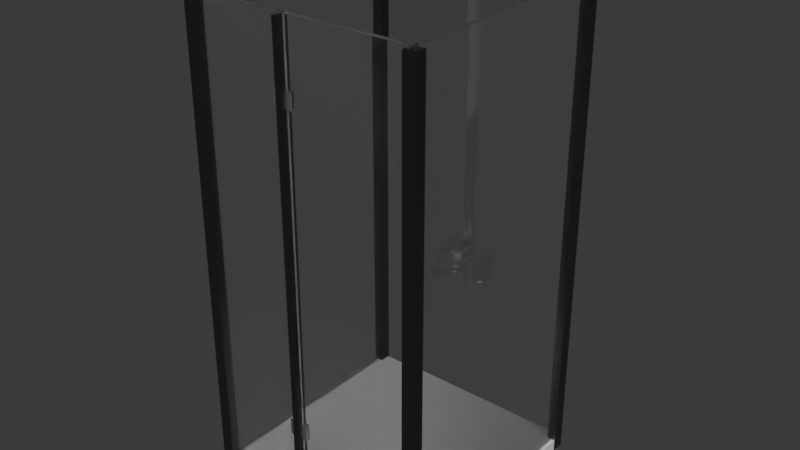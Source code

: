 # Source: Showerbooth.blend  (saved by Blender 4.2.66; exported with 4.5.12 LTS)
import bpy
from mathutils import Matrix  # noqa: F401  (used for matrix-valued properties, if any)

bpy.ops.wm.read_factory_settings(use_empty=True)
scene = bpy.context.scene
scene.name = 'Scene'

# ---- collections
col_collection = bpy.data.collections.new('Collection'); scene.collection.children.link(col_collection)

# ---- materials (node trees are filled in below, after node groups)
mat_material_001 = bpy.data.materials.new('Material.001')
mat_material = bpy.data.materials.new('Material')
mat_material_003 = bpy.data.materials.new('Material.003')
mat_material_002 = bpy.data.materials.new('Material.002')

# ---- material node trees
mat_material_001.use_nodes = True; mat_material_001.node_tree.nodes.clear()
_N = mat_material_001.node_tree.nodes; _L = mat_material_001.node_tree.links
n0 = _N.new('ShaderNodeBsdfPrincipled'); n0.name = 'Principled BSDF'; n0.location = (10, 300)
n0.inputs[1].default_value = 0.2
n0.inputs[2].default_value = 0.8
n1 = _N.new('ShaderNodeOutputMaterial'); n1.name = 'Material Output'; n1.location = (300, 300)
_L.new(n0.outputs[0], n1.inputs[0])
n1.is_active_output = True
mat_material.use_nodes = True; mat_material.node_tree.nodes.clear()
_N = mat_material.node_tree.nodes; _L = mat_material.node_tree.links
n0 = _N.new('ShaderNodeBsdfPrincipled'); n0.name = 'Principled BSDF'; n0.location = (10, 300)
n0.inputs[0].default_value = (0.09846, 0.09846, 0.09846, 1.0)
n0.inputs[1].default_value = 0.9
n0.inputs[2].default_value = 0.2
n1 = _N.new('ShaderNodeOutputMaterial'); n1.name = 'Material Output'; n1.location = (300, 300)
_L.new(n0.outputs[0], n1.inputs[0])
n1.is_active_output = True
mat_material_003.use_nodes = True; mat_material_003.node_tree.nodes.clear()
_N = mat_material_003.node_tree.nodes; _L = mat_material_003.node_tree.links
n0 = _N.new('ShaderNodeBsdfPrincipled'); n0.name = 'Principled BSDF'; n0.location = (10, 300)
n0.inputs[1].default_value = 0.95
n0.inputs[2].default_value = 0.2
n1 = _N.new('ShaderNodeOutputMaterial'); n1.name = 'Material Output'; n1.location = (300, 300)
_L.new(n0.outputs[0], n1.inputs[0])
n1.is_active_output = True
mat_material_002.use_nodes = True; mat_material_002.node_tree.nodes.clear()
_N = mat_material_002.node_tree.nodes; _L = mat_material_002.node_tree.links
n0 = _N.new('ShaderNodeOutputMaterial'); n0.name = 'Material Output'; n0.location = (300, 300)
n1 = _N.new('ShaderNodeBsdfAnisotropic'); n1.name = 'Glossy BSDF'; n1.location = (-66, 193)
n2 = _N.new('ShaderNodeBsdfRefraction'); n2.name = 'Refraction BSDF'; n2.location = (-71, 393)
n2.inputs[2].default_value = 1.5
n3 = _N.new('ShaderNodeMixShader'); n3.name = 'Mix Shader'; n3.location = (100, 297)
n4 = _N.new('ShaderNodeFresnel'); n4.name = 'Fresnel'; n4.location = (-36, 536)
_L.new(n2.outputs[0], n3.inputs[1])
_L.new(n1.outputs[0], n3.inputs[2])
_L.new(n3.outputs[0], n0.inputs[0])
_L.new(n4.outputs[0], n3.inputs[0])
n0.is_active_output = True

# ---- world
world_world = bpy.data.worlds.new('World'); scene.world = world_world
world_world.use_nodes = True; world_world.node_tree.nodes.clear()
_N = world_world.node_tree.nodes; _L = world_world.node_tree.links
n0 = _N.new('ShaderNodeOutputWorld'); n0.name = 'World Output'; n0.location = (300, 300)
n1 = _N.new('ShaderNodeBackground'); n1.name = 'Background'; n1.location = (10, 300)
n1.inputs[0].default_value = (0.05088, 0.05088, 0.05088, 1.0)
_L.new(n1.outputs[0], n0.inputs[0])
n0.is_active_output = True
world_world.color = (0.05088, 0.05088, 0.05088)
world_world.sun_shadow_jitter_overblur = 0.0

# ---- meshes
me_cube_001 = bpy.data.meshes.new('Cube.001')
me_cube_001.from_pydata([(-0.75, -0.75, -0.75), (-0.75, -0.75, 0.75), (-0.75, 0.75, -0.75), (-0.75, 0.75, 0.75), (0.75, -0.75, -0.75), (0.75, -0.75, 0.75), (0.75, 0.75, -0.75), (0.75, 0.75, 0.75), (-0.7525, -0.7525, -0.7), (-0.7525, -0.7525, 59.3), (-0.7525, -0.6775, -0.7), (-0.7525, -0.6775, 59.3), (-0.6775, -0.7525, -0.7), (-0.6775, -0.7525, 59.3), (-0.6775, -0.6775, -0.7), (-0.6775, -0.6775, 59.3), (0.68, -0.7525, -0.7), (0.68, -0.7525, 59.3), (0.68, -0.6775, -0.7), (0.68, -0.6775, 59.3), (0.755, -0.7525, -0.7), (0.755, -0.7525, 59.3), (0.755, -0.6775, -0.7), (0.755, -0.6775, 59.3), (-0.7525, 0.68, -0.7), (-0.7525, 0.68, 59.3), (-0.7525, 0.755, -0.7), (-0.7525, 0.755, 59.3), (-0.6775, 0.68, -0.7), (-0.6775, 0.68, 59.3), (-0.6775, 0.755, -0.7), (-0.6775, 0.755, 59.3), (0.68, 0.68, -0.7), (0.68, 0.68, 59.3), (0.68, 0.755, -0.7), (0.68, 0.755, 59.3), (0.755, 0.68, -0.7), (0.755, 0.68, 59.3), (0.755, 0.755, -0.7), (0.755, 0.755, 59.3), (-0.1225, -0.7525, -0.7), (-0.1225, -0.7525, 59.3), (-0.1225, -0.6775, -0.7), (-0.1225, -0.6775, 59.3), (-0.0775, -0.7525, -0.7), (-0.0775, -0.7525, 59.3), (-0.0775, -0.6775, -0.7), (-0.0775, -0.6775, 59.3), (-0.1567, -0.7362, 9.836), (-0.1567, -0.7362, 11.84), (-0.1567, -0.7259, 9.836), (-0.1567, -0.7259, 11.84), (-0.109, -0.7362, 9.836), (-0.109, -0.7362, 11.84), (-0.109, -0.7259, 9.836), (-0.109, -0.7259, 11.84), (-0.1567, -0.7052, 9.836), (-0.1567, -0.7052, 11.84), (-0.1567, -0.6949, 9.836), (-0.1567, -0.6949, 11.84), (-0.109, -0.7052, 9.836), (-0.109, -0.7052, 11.84), (-0.109, -0.6949, 9.836), (-0.109, -0.6949, 11.84), (-0.1567, -0.7362, 49.84), (-0.1567, -0.7362, 51.84), (-0.1567, -0.7259, 49.84), (-0.1567, -0.7259, 51.84), (-0.109, -0.7362, 49.84), (-0.109, -0.7362, 51.84), (-0.109, -0.7259, 49.84), (-0.109, -0.7259, 51.84), (-0.1567, -0.7052, 49.84), (-0.1567, -0.7052, 51.84), (-0.1567, -0.6949, 49.84), (-0.1567, -0.6949, 51.84), (-0.109, -0.7052, 49.84), (-0.109, -0.7052, 51.84), (-0.109, -0.6949, 49.84), (-0.109, -0.6949, 51.84), (-0.7298, 0.74, 0.4), (-0.7298, 0.74, 59.6), (-0.7002, 0.74, 0.4), (-0.7002, 0.74, 59.6), (-0.7298, -0.74, 0.4), (-0.7298, -0.74, 59.6), (-0.7002, -0.74, 0.4), (-0.7002, -0.74, 59.6), (0.7002, 0.74, 0.4), (0.7002, 0.74, 59.6), (0.7298, 0.74, 0.4), (0.7298, 0.74, 59.6), (0.7002, -0.74, 0.4), (0.7002, -0.74, 59.6), (0.7298, -0.74, 0.4), (0.7298, -0.74, 59.6), (-0.696, -0.7298, 0.4), (-0.696, -0.7298, 59.6), (-0.696, -0.7002, 0.4), (-0.696, -0.7002, 59.6), (-0.104, -0.7298, 0.4), (-0.104, -0.7298, 59.6), (-0.104, -0.7002, 0.4), (-0.104, -0.7002, 59.6)], [], [(0, 1, 3, 2), (2, 3, 7, 6), (6, 7, 5, 4), (4, 5, 1, 0), (2, 6, 4, 0), (7, 3, 1, 5), (8, 9, 11, 10), (10, 11, 15, 14), (14, 15, 13, 12), (12, 13, 9, 8), (10, 14, 12, 8), (15, 11, 9, 13), (16, 17, 19, 18), (18, 19, 23, 22), (22, 23, 21, 20), (20, 21, 17, 16), (18, 22, 20, 16), (23, 19, 17, 21), (24, 25, 27, 26), (26, 27, 31, 30), (30, 31, 29, 28), (28, 29, 25, 24), (26, 30, 28, 24), (31, 27, 25, 29), (32, 33, 35, 34), (34, 35, 39, 38), (38, 39, 37, 36), (36, 37, 33, 32), (34, 38, 36, 32), (39, 35, 33, 37), (40, 41, 43, 42), (42, 43, 47, 46), (46, 47, 45, 44), (44, 45, 41, 40), (42, 46, 44, 40), (47, 43, 41, 45), (48, 49, 51, 50), (50, 51, 55, 54), (54, 55, 53, 52), (52, 53, 49, 48), (50, 54, 52, 48), (55, 51, 49, 53), (56, 57, 59, 58), (58, 59, 63, 62), (62, 63, 61, 60), (60, 61, 57, 56), (58, 62, 60, 56), (63, 59, 57, 61), (64, 65, 67, 66), (66, 67, 71, 70), (70, 71, 69, 68), (68, 69, 65, 64), (66, 70, 68, 64), (71, 67, 65, 69), (72, 73, 75, 74), (74, 75, 79, 78), (78, 79, 77, 76), (76, 77, 73, 72), (74, 78, 76, 72), (79, 75, 73, 77), (80, 81, 83, 82), (82, 83, 87, 86), (86, 87, 85, 84), (84, 85, 81, 80), (82, 86, 84, 80), (87, 83, 81, 85), (88, 89, 91, 90), (90, 91, 95, 94), (94, 95, 93, 92), (92, 93, 89, 88), (90, 94, 92, 88), (95, 91, 89, 93), (96, 97, 99, 98), (98, 99, 103, 102), (102, 103, 101, 100), (100, 101, 97, 96), (98, 102, 100, 96), (103, 99, 97, 101)])
me_cube_001.polygons.foreach_set('material_index', [0, 0, 0, 0, 0, 0, 1, 1, 1, 1, 1, 1, 1, 1, 1, 1, 1, 1, 1, 1, 1, 1, 1, 1, 1, 1, 1, 1, 1, 1, 1, 1, 1, 1, 1, 1, 2, 2, 2, 2, 2, 2, 2, 2, 2, 2, 2, 2, 2, 2, 2, 2, 2, 2, 2, 2, 2, 2, 2, 2, 3, 3, 3, 3, 3, 3, 3, 3, 3, 3, 3, 3, 3, 3, 3, 3, 3, 3])
_uv = me_cube_001.uv_layers.new(name='UVMap')
_uv.uv.foreach_set('vector', [0.375, 0.0, 0.625, 0.0, 0.625, 0.25, 0.375, 0.25, 0.375, 0.25, 0.625, 0.25, 0.625, 0.5, 0.375, 0.5, 0.375, 0.5, 0.625, 0.5, 0.625, 0.75, 0.375, 0.75, 0.375, 0.75, 0.625, 0.75, 0.625, 1.0, 0.375, 1.0, 0.125, 0.5, 0.375, 0.5, 0.375, 0.75, 0.125, 0.75, 0.625, 0.5, 0.875, 0.5, 0.875, 0.75, 0.625, 0.75, 0.375, 0.0, 0.625, 0.0, 0.625, 0.25, 0.375, 0.25, 0.375, 0.25, 0.625, 0.25, 0.625, 0.5, 0.375, 0.5, 0.375, 0.5, 0.625, 0.5, 0.625, 0.75, 0.375, 0.75, 0.375, 0.75, 0.625, 0.75, 0.625, 1.0, 0.375, 1.0, 0.125, 0.5, 0.375, 0.5, 0.375, 0.75, 0.125, 0.75, 0.625, 0.5, 0.875, 0.5, 0.875, 0.75, 0.625, 0.75, 0.375, 0.0, 0.625, 0.0, 0.625, 0.25, 0.375, 0.25, 0.375, 0.25, 0.625, 0.25, 0.625, 0.5, 0.375, 0.5, 0.375, 0.5, 0.625, 0.5, 0.625, 0.75, 0.375, 0.75, 0.375, 0.75, 0.625, 0.75, 0.625, 1.0, 0.375, 1.0, 0.125, 0.5, 0.375, 0.5, 0.375, 0.75, 0.125, 0.75, 0.625, 0.5, 0.875, 0.5, 0.875, 0.75, 0.625, 0.75, 0.375, 0.0, 0.625, 0.0, 0.625, 0.25, 0.375, 0.25, 0.375, 0.25, 0.625, 0.25, 0.625, 0.5, 0.375, 0.5, 0.375, 0.5, 0.625, 0.5, 0.625, 0.75, 0.375, 0.75, 0.375, 0.75, 0.625, 0.75, 0.625, 1.0, 0.375, 1.0, 0.125, 0.5, 0.375, 0.5, 0.375, 0.75, 0.125, 0.75, 0.625, 0.5, 0.875, 0.5, 0.875, 0.75, 0.625, 0.75, 0.375, 0.0, 0.625, 0.0, 0.625, 0.25, 0.375, 0.25, 0.375, 0.25, 0.625, 0.25, 0.625, 0.5, 0.375, 0.5, 0.375, 0.5, 0.625, 0.5, 0.625, 0.75, 0.375, 0.75, 0.375, 0.75, 0.625, 0.75, 0.625, 1.0, 0.375, 1.0, 0.125, 0.5, 0.375, 0.5, 0.375, 0.75, 0.125, 0.75, 0.625, 0.5, 0.875, 0.5, 0.875, 0.75, 0.625, 0.75, 0.375, 0.0, 0.625, 0.0, 0.625, 0.25, 0.375, 0.25, 0.375, 0.25, 0.625, 0.25, 0.625, 0.5, 0.375, 0.5, 0.375, 0.5, 0.625, 0.5, 0.625, 0.75, 0.375, 0.75, 0.375, 0.75, 0.625, 0.75, 0.625, 1.0, 0.375, 1.0, 0.125, 0.5, 0.375, 0.5, 0.375, 0.75, 0.125, 0.75, 0.625, 0.5, 0.875, 0.5, 0.875, 0.75, 0.625, 0.75, 0.375, 0.0, 0.625, 0.0, 0.625, 0.25, 0.375, 0.25, 0.375, 0.25, 0.625, 0.25, 0.625, 0.5, 0.375, 0.5, 0.375, 0.5, 0.625, 0.5, 0.625, 0.75, 0.375, 0.75, 0.375, 0.75, 0.625, 0.75, 0.625, 1.0, 0.375, 1.0, 0.125, 0.5, 0.375, 0.5, 0.375, 0.75, 0.125, 0.75, 0.625, 0.5, 0.875, 0.5, 0.875, 0.75, 0.625, 0.75, 0.375, 0.0, 0.625, 0.0, 0.625, 0.25, 0.375, 0.25, 0.375, 0.25, 0.625, 0.25, 0.625, 0.5, 0.375, 0.5, 0.375, 0.5, 0.625, 0.5, 0.625, 0.75, 0.375, 0.75, 0.375, 0.75, 0.625, 0.75, 0.625, 1.0, 0.375, 1.0, 0.125, 0.5, 0.375, 0.5, 0.375, 0.75, 0.125, 0.75, 0.625, 0.5, 0.875, 0.5, 0.875, 0.75, 0.625, 0.75, 0.375, 0.0, 0.625, 0.0, 0.625, 0.25, 0.375, 0.25, 0.375, 0.25, 0.625, 0.25, 0.625, 0.5, 0.375, 0.5, 0.375, 0.5, 0.625, 0.5, 0.625, 0.75, 0.375, 0.75, 0.375, 0.75, 0.625, 0.75, 0.625, 1.0, 0.375, 1.0, 0.125, 0.5, 0.375, 0.5, 0.375, 0.75, 0.125, 0.75, 0.625, 0.5, 0.875, 0.5, 0.875, 0.75, 0.625, 0.75, 0.375, 0.0, 0.625, 0.0, 0.625, 0.25, 0.375, 0.25, 0.375, 0.25, 0.625, 0.25, 0.625, 0.5, 0.375, 0.5, 0.375, 0.5, 0.625, 0.5, 0.625, 0.75, 0.375, 0.75, 0.375, 0.75, 0.625, 0.75, 0.625, 1.0, 0.375, 1.0, 0.125, 0.5, 0.375, 0.5, 0.375, 0.75, 0.125, 0.75, 0.625, 0.5, 0.875, 0.5, 0.875, 0.75, 0.625, 0.75, 0.375, 0.0, 0.625, 0.0, 0.625, 0.25, 0.375, 0.25, 0.375, 0.25, 0.625, 0.25, 0.625, 0.5, 0.375, 0.5, 0.375, 0.5, 0.625, 0.5, 0.625, 0.75, 0.375, 0.75, 0.375, 0.75, 0.625, 0.75, 0.625, 1.0, 0.375, 1.0, 0.125, 0.5, 0.375, 0.5, 0.375, 0.75, 0.125, 0.75, 0.625, 0.5, 0.875, 0.5, 0.875, 0.75, 0.625, 0.75, 0.375, 0.0, 0.625, 0.0, 0.625, 0.25, 0.375, 0.25, 0.375, 0.25, 0.625, 0.25, 0.625, 0.5, 0.375, 0.5, 0.375, 0.5, 0.625, 0.5, 0.625, 0.75, 0.375, 0.75, 0.375, 0.75, 0.625, 0.75, 0.625, 1.0, 0.375, 1.0, 0.125, 0.5, 0.375, 0.5, 0.375, 0.75, 0.125, 0.75, 0.625, 0.5, 0.875, 0.5, 0.875, 0.75, 0.625, 0.75, 0.375, 0.0, 0.625, 0.0, 0.625, 0.25, 0.375, 0.25, 0.375, 0.25, 0.625, 0.25, 0.625, 0.5, 0.375, 0.5, 0.375, 0.5, 0.625, 0.5, 0.625, 0.75, 0.375, 0.75, 0.375, 0.75, 0.625, 0.75, 0.625, 1.0, 0.375, 1.0, 0.125, 0.5, 0.375, 0.5, 0.375, 0.75, 0.125, 0.75, 0.625, 0.5, 0.875, 0.5, 0.875, 0.75, 0.625, 0.75])
me_cube_001.materials.append(mat_material_001)
me_cube_001.materials.append(mat_material)
me_cube_001.materials.append(mat_material_003)
me_cube_001.materials.append(mat_material_002)
me_cube_001.update()
me_cube_008 = bpy.data.meshes.new('Cube.008')
me_cube_008.from_pydata([(-0.05, -0.05, -0.05), (-0.05, -0.05, 0.05), (-0.05, 0.05, -0.05), (-0.05, 0.05, 0.05), (0.05, -0.05, -0.05), (0.05, -0.05, 0.05), (0.05, 0.05, -0.05), (0.05, 0.05, 0.05), (-0.05, 0.25, -0.05), (-0.05, 0.25, 0.05), (-0.05, 0.35, -0.05), (-0.05, 0.35, 0.05), (0.05, 0.25, -0.05), (0.05, 0.25, 0.05), (0.05, 0.35, -0.05), (0.05, 0.35, 0.05), (-0.05, -0.05, 1.95), (-0.05, -0.05, 2.05), (-0.05, 0.05, 1.95), (-0.05, 0.05, 2.05), (0.05, -0.05, 1.95), (0.05, -0.05, 2.05), (0.05, 0.05, 1.95), (0.05, 0.05, 2.05), (-0.05, 0.25, 1.95), (-0.05, 0.25, 2.05), (-0.05, 0.35, 1.95), (-0.05, 0.35, 2.05), (0.05, 0.25, 1.95), (0.05, 0.25, 2.05), (0.05, 0.35, 1.95), (0.05, 0.35, 2.05), (-0.029, 0.01206, -0.5218), (-0.029, 0.01206, 2.438), (-0.029, 0.2985, -0.5218), (-0.029, 0.2985, 2.438), (1.527, 0.01206, -0.5218), (1.527, 0.01206, 2.438), (1.527, 0.2985, -0.5218), (1.527, 0.2985, 2.438)], [], [(0, 1, 3, 2), (2, 3, 7, 6), (6, 7, 5, 4), (4, 5, 1, 0), (2, 6, 4, 0), (7, 3, 1, 5), (8, 9, 11, 10), (10, 11, 15, 14), (14, 15, 13, 12), (12, 13, 9, 8), (10, 14, 12, 8), (15, 11, 9, 13), (16, 17, 19, 18), (18, 19, 23, 22), (22, 23, 21, 20), (20, 21, 17, 16), (18, 22, 20, 16), (23, 19, 17, 21), (24, 25, 27, 26), (26, 27, 31, 30), (30, 31, 29, 28), (28, 29, 25, 24), (26, 30, 28, 24), (31, 27, 25, 29), (32, 33, 35, 34), (34, 35, 39, 38), (38, 39, 37, 36), (36, 37, 33, 32), (34, 38, 36, 32), (39, 35, 33, 37)])
me_cube_008.polygons.foreach_set('material_index', [0, 0, 0, 0, 0, 0, 0, 0, 0, 0, 0, 0, 0, 0, 0, 0, 0, 0, 0, 0, 0, 0, 0, 0, 1, 1, 1, 1, 1, 1])
_uv = me_cube_008.uv_layers.new(name='UVMap')
_uv.uv.foreach_set('vector', [0.375, 0.0, 0.625, 0.0, 0.625, 0.25, 0.375, 0.25, 0.375, 0.25, 0.625, 0.25, 0.625, 0.5, 0.375, 0.5, 0.375, 0.5, 0.625, 0.5, 0.625, 0.75, 0.375, 0.75, 0.375, 0.75, 0.625, 0.75, 0.625, 1.0, 0.375, 1.0, 0.125, 0.5, 0.375, 0.5, 0.375, 0.75, 0.125, 0.75, 0.625, 0.5, 0.875, 0.5, 0.875, 0.75, 0.625, 0.75, 0.375, 0.0, 0.625, 0.0, 0.625, 0.25, 0.375, 0.25, 0.375, 0.25, 0.625, 0.25, 0.625, 0.5, 0.375, 0.5, 0.375, 0.5, 0.625, 0.5, 0.625, 0.75, 0.375, 0.75, 0.375, 0.75, 0.625, 0.75, 0.625, 1.0, 0.375, 1.0, 0.125, 0.5, 0.375, 0.5, 0.375, 0.75, 0.125, 0.75, 0.625, 0.5, 0.875, 0.5, 0.875, 0.75, 0.625, 0.75, 0.375, 0.0, 0.625, 0.0, 0.625, 0.25, 0.375, 0.25, 0.375, 0.25, 0.625, 0.25, 0.625, 0.5, 0.375, 0.5, 0.375, 0.5, 0.625, 0.5, 0.625, 0.75, 0.375, 0.75, 0.375, 0.75, 0.625, 0.75, 0.625, 1.0, 0.375, 1.0, 0.125, 0.5, 0.375, 0.5, 0.375, 0.75, 0.125, 0.75, 0.625, 0.5, 0.875, 0.5, 0.875, 0.75, 0.625, 0.75, 0.375, 0.0, 0.625, 0.0, 0.625, 0.25, 0.375, 0.25, 0.375, 0.25, 0.625, 0.25, 0.625, 0.5, 0.375, 0.5, 0.375, 0.5, 0.625, 0.5, 0.625, 0.75, 0.375, 0.75, 0.375, 0.75, 0.625, 0.75, 0.625, 1.0, 0.375, 1.0, 0.125, 0.5, 0.375, 0.5, 0.375, 0.75, 0.125, 0.75, 0.625, 0.5, 0.875, 0.5, 0.875, 0.75, 0.625, 0.75, 0.375, 0.0, 0.625, 0.0, 0.625, 0.25, 0.375, 0.25, 0.375, 0.25, 0.625, 0.25, 0.625, 0.5, 0.375, 0.5, 0.375, 0.5, 0.625, 0.5, 0.625, 0.75, 0.375, 0.75, 0.375, 0.75, 0.625, 0.75, 0.625, 1.0, 0.375, 1.0, 0.125, 0.5, 0.375, 0.5, 0.375, 0.75, 0.125, 0.75, 0.625, 0.5, 0.875, 0.5, 0.875, 0.75, 0.625, 0.75])
me_cube_008.materials.append(mat_material_003)
me_cube_008.materials.append(mat_material_002)
me_cube_008.update()
me_cube = bpy.data.meshes.new('Cube')
me_cube.from_pydata([(-0.3333, 0.2725, 1.0), (0.3333, 0.2725, 1.0), (1.0, 0.2725, 0.0), (0.02322, -1.111, 0.7734), (0.1823, -1.111, 0.6143), (-1.0, 0.2725, 0.0), (-0.3333, 0.2725, 0.0), (0.3333, 0.2725, 0.0), (-0.3333, 1.565, -1.0), (-1.0, 1.565, -1.0), (1.0, 1.565, 0.0), (1.0, 1.565, -1.0), (-1.0, 1.565, 0.0), (0.3333, 1.565, -1.0), (-0.3333, 1.565, 0.0), (0.3333, 1.565, 0.0), (0.1358, -0.623, 1.147), (-0.1358, -0.623, 1.147), (-0.1358, -0.1045, 1.147), (0.1358, -0.1045, 1.147), (0.1358, -0.623, 1.459), (-0.1358, -0.623, 1.459), (-0.1358, -0.1045, 1.459), (0.1358, -0.1045, 1.459), (0.1812, -0.7097, 1.547), (-0.1812, -0.7097, 1.547), (-0.1812, -0.01786, 1.547), (0.1812, -0.01786, 1.547), (0.1812, -2.236, 1.67), (-0.1812, -2.236, 1.67), (-0.1812, 0.8382, 1.67), (0.1812, 0.8382, 1.67), (0.1812, -2.236, 1.885), (-0.1812, -2.236, 1.885), (-0.1812, 0.8382, 1.885), (0.1812, 0.8382, 1.885), (-0.1749, 0.4936, 0.7624), (0.1749, 0.4936, 0.7624), (-0.1749, 0.4936, 0.2376), (0.1749, 0.4936, 0.2376), (-0.1749, 0.9088, 0.7624), (0.1749, 0.9088, 0.7624), (-0.1749, 0.9088, 0.2376), (0.1749, 0.9088, 0.2376), (-0.1749, 1.477, 0.7624), (0.1749, 1.477, 0.7624), (-0.1749, 1.477, 0.2376), (0.1749, 1.477, 0.2376), (-0.1749, 0.9088, 20.55), (0.1749, 0.9088, 20.55), (-0.1749, 1.477, 20.55), (0.1749, 1.477, 20.55), (0.1749, 1.477, 20.35), (0.1749, 0.9088, 20.35), (-0.1749, 0.9088, 20.35), (-0.1749, 1.477, 20.35), (0.04247, -1.0, 1.0), (0.3333, -1.0, 0.7091), (0.6242, -1.0, 1.0), (0.3333, -0.7091, 1.0), (0.2057, -0.7564, 1.095), (-0.3333, -1.0, 0.7091), (-0.04247, -1.0, 1.0), (-0.2057, -0.7564, 1.095), (-0.3333, -0.7091, 1.0), (-0.6242, -1.0, 1.0), (0.3333, -1.0, 0.2909), (0.04247, -1.0, 0.0), (0.3333, -0.7091, 0.0), (0.3333, -1.0, -0.2909), (0.6242, -1.0, 0.0), (-0.04247, -1.0, 0.0), (-0.3333, -1.0, 0.2909), (-0.6242, -1.0, 0.0), (-0.3333, -1.0, -0.2909), (-0.3333, -0.7091, 0.0), (0.1823, -3.458, 0.6143), (0.02322, -3.458, 0.7734), (-0.02322, -3.458, 0.7734), (-0.1823, -3.458, 0.6143), (0.02322, -3.458, 0.2266), (0.1823, -3.458, 0.3857), (-0.1823, -3.458, 0.3857), (-0.02322, -3.458, 0.2266), (0.748, 0.2725, 1.0), (1.0, 0.2725, 0.748), (-0.1823, -1.111, 0.6143), (0.748, -1.0, 1.0), (-1.0, 0.2725, 0.748), (-0.748, 0.2725, 1.0), (-0.748, -1.0, 1.0), (-0.02322, -1.111, 0.7734), (1.0, 0.2725, -0.7051), (0.7051, 0.2725, -1.0), (1.0, 0.5674, -1.0), (0.7051, -1.0, -1.0), (-0.1823, -1.111, 0.3857), (-0.7051, 0.2725, -1.0), (-1.0, 0.2725, -0.7051), (-1.0, 0.5674, -1.0), (-0.02322, -1.111, 0.2266), (-0.7051, -1.0, -1.0), (0.6283, 0.2725, -1.0), (0.3333, 0.2725, -0.7051), (0.3333, 0.5674, -1.0), (-0.3333, 0.2725, -0.7051), (-0.6283, 0.2725, -1.0), (-0.3333, 0.5674, -1.0), (-0.6283, -1.0, -1.0), (-0.3333, -1.0, -0.7051), (0.3333, -1.0, -0.7051), (0.6283, -1.0, -1.0), (-1.0, -0.846, 0.0), (-0.846, -1.0, 0.0), (0.846, -1.0, 0.0), (1.0, -0.846, 0.0), (0.846, -1.0, 0.902), (1.0, -0.846, 0.748), (-1.0, -0.846, 0.748), (-0.846, -1.0, 0.902), (1.0, -0.846, -0.7051), (0.846, -1.0, -0.8591), (-0.846, -1.0, -0.8591), (-1.0, -0.846, -0.7051), (0.1823, -1.111, 0.3857), (0.02322, -1.111, 0.2266), (-0.123, -3.288, 0.2266), (-0.1823, -3.288, 0.6143), (0.02322, -3.288, 0.7734), (0.1823, -3.288, 0.3857), (0.123, -3.288, 0.2266), (0.1823, -3.288, 0.6143), (-0.1823, -3.288, 0.3857), (-0.02322, -3.288, 0.7734), (0.123, -2.782, 0.2266), (0.1823, -2.782, 0.6143), (-0.1823, -2.782, 0.3857), (-0.02322, -2.782, 0.7734), (-0.123, -2.782, 0.2266), (-0.1823, -2.782, 0.6143), (0.02322, -2.782, 0.7734), (0.1823, -2.782, 0.3857), (-0.123, -2.782, 0.04043), (-0.08909, -2.816, 0.006545), (-0.08909, -3.254, 0.006545), (-0.123, -3.288, 0.04043), (0.08909, -3.254, 0.006545), (0.123, -3.288, 0.04043), (0.08909, -2.816, 0.006545), (0.123, -2.782, 0.04043), (0.1749, 0.9088, 19.8), (-0.1749, 0.9088, 19.8), (-0.1749, 1.477, 19.8), (0.1749, 1.477, 19.8), (0.1749, -8.043, 20.35), (-0.1749, -8.043, 20.35), (0.1749, -8.043, 19.8), (-0.1749, -8.043, 19.8), (0.1749, -8.703, 20.35), (-0.1749, -8.703, 20.35), (0.1749, -8.703, 19.8), (-0.1749, -8.703, 19.8), (0.2616, -7.879, 19.62), (-0.2616, -7.879, 19.62), (0.2616, -8.867, 19.62), (-0.2616, -8.867, 19.62), (0.8504, -6.768, 19.39), (-0.8504, -6.768, 19.39), (0.8504, -9.979, 19.39), (-0.8504, -9.979, 19.39), (0.8504, -6.768, 19.03), (-0.8504, -6.768, 19.03), (0.8504, -9.979, 19.03), (-0.8504, -9.979, 19.03), (-0.3333, 1.846, -1.0), (-1.0, 1.846, -1.0), (1.0, 1.846, 0.0), (1.0, 1.846, -1.0), (-1.0, 1.846, 0.0), (0.3333, 1.846, -1.0), (-0.3333, 1.846, 0.0), (0.3333, 1.846, 0.0), (-0.232, 2.364, -0.848), (-0.696, 2.364, -0.848), (0.696, 2.364, -0.152), (0.696, 2.364, -0.848), (-0.696, 2.364, -0.152), (0.232, 2.364, -0.848), (-0.232, 2.364, -0.152), (0.232, 2.364, -0.152), (-0.232, 3.247, -0.848), (-0.696, 3.247, -0.848), (0.696, 3.247, -0.152), (0.696, 3.247, -0.848), (-0.696, 3.247, -0.152), (0.232, 3.247, -0.848), (-0.232, 3.247, -0.152), (0.232, 3.247, -0.152)], [], [(127, 132, 82, 79), (5, 88, 89, 0, 6), (0, 89, 90, 65, 64), (94, 93, 102, 104, 13, 11), (84, 87, 116, 117, 85), (95, 121, 114, 70, 69, 110, 111), (92, 2, 115, 120), (1, 7, 39, 37), (99, 98, 5, 12, 9), (129, 131, 76, 81), (0, 64, 63, 17, 18), (128, 133, 78, 77), (1, 0, 18, 19), (68, 67, 71, 75, 6, 7), (5, 6, 14, 12), (6, 105, 107, 8, 14), (102, 93, 95, 111), (97, 106, 108, 101), (80, 81, 76, 77, 78, 79, 82, 83), (126, 130, 80, 83), (103, 110, 69, 68, 7), (15, 10, 176, 181), (8, 9, 175, 174), (2, 85, 117, 115), (105, 6, 75, 74, 109), (7, 2, 10, 15), (107, 106, 97, 99, 9, 8), (123, 112, 5, 98), (114, 116, 87, 58, 57, 66, 70), (60, 59, 1, 19, 16), (73, 72, 61, 65, 90, 119, 113), (63, 62, 56, 60, 16, 17), (16, 19, 23, 20), (108, 109, 74, 73, 113, 122, 101), (104, 103, 7, 15, 13), (20, 23, 27, 24), (17, 16, 20, 21), (18, 17, 21, 22), (19, 18, 22, 23), (24, 27, 31, 28), (21, 20, 24, 25), (22, 21, 25, 26), (23, 22, 26, 27), (30, 29, 33, 34), (25, 24, 28, 29), (26, 25, 29, 30), (27, 26, 30, 31), (35, 34, 33, 32), (31, 30, 34, 35), (28, 31, 35, 32), (29, 28, 32, 33), (36, 37, 41, 40), (7, 6, 38, 39), (6, 0, 36, 38), (0, 1, 37, 36), (41, 43, 47, 45), (39, 38, 42, 43), (38, 36, 40, 42), (37, 39, 43, 41), (46, 44, 45, 47), (53, 52, 51, 49), (43, 42, 46, 47), (42, 40, 44, 46), (48, 49, 51, 50), (54, 53, 49, 48), (55, 54, 48, 50), (52, 55, 50, 51), (153, 152, 55, 52), (152, 151, 54, 55), (150, 53, 154, 156), (150, 153, 52, 53), (56, 57, 58, 59, 60), (61, 62, 63, 64, 65), (66, 67, 68, 69, 70), (71, 72, 73, 74, 75), (126, 83, 82, 132), (91, 62, 61, 86), (4, 57, 56, 3), (129, 81, 80, 130), (7, 1, 84, 85, 2), (90, 89, 88, 118, 119), (95, 93, 92, 120, 121), (84, 1, 59, 58, 87), (92, 93, 94), (97, 98, 99), (102, 103, 104), (105, 106, 107), (66, 124, 125, 67), (97, 101, 122, 123, 98), (105, 109, 108, 106), (102, 111, 110, 103), (2, 92, 94, 11, 10), (116, 114, 115, 117), (113, 119, 118, 112), (114, 121, 120, 115), (122, 113, 112, 123), (112, 118, 88, 5), (135, 4, 3, 140), (137, 91, 86, 139), (71, 100, 96, 72), (71, 67, 125, 100), (56, 62, 91, 3), (66, 57, 4, 124), (61, 72, 96, 86), (78, 133, 127, 79), (76, 131, 128, 77), (141, 129, 130, 134), (138, 126, 132, 136), (140, 137, 133, 128), (141, 135, 131, 129), (139, 136, 132, 127), (86, 96, 136, 139), (124, 4, 135, 141), (3, 91, 137, 140), (100, 125, 134, 138), (100, 138, 136, 96), (124, 141, 134, 125), (133, 137, 139, 127), (131, 135, 140, 128), (138, 134, 149, 142), (130, 126, 145, 147), (134, 130, 147, 149), (143, 148, 146, 144), (143, 144, 145, 142), (147, 145, 144, 146), (146, 148, 149, 147), (148, 143, 142, 149), (126, 138, 142, 145), (41, 45, 153, 150), (40, 41, 150, 151), (44, 40, 151, 152), (45, 44, 152, 153), (154, 155, 159, 158), (53, 54, 155, 154), (151, 150, 156, 157), (54, 151, 157, 155), (161, 160, 158, 159), (160, 161, 165, 164), (156, 154, 158, 160), (155, 157, 161, 159), (162, 164, 168, 166), (157, 156, 162, 163), (156, 160, 164, 162), (161, 157, 163, 165), (169, 167, 171, 173), (163, 162, 166, 167), (165, 163, 167, 169), (164, 165, 169, 168), (171, 170, 172, 173), (168, 169, 173, 172), (166, 168, 172, 170), (167, 166, 170, 171), (176, 177, 185, 184), (177, 179, 187, 185), (13, 15, 181, 179), (11, 13, 179, 177), (10, 11, 177, 176), (12, 14, 180, 178), (14, 8, 174, 180), (9, 12, 178, 175), (187, 189, 197, 195), (189, 184, 192, 197), (178, 180, 188, 186), (180, 174, 182, 188), (175, 178, 186, 183), (174, 175, 183, 182), (181, 176, 184, 189), (179, 181, 189, 187), (191, 194, 196, 190), (195, 197, 192, 193), (185, 187, 195, 193), (184, 185, 193, 192), (186, 188, 196, 194), (188, 182, 190, 196), (183, 186, 194, 191), (182, 183, 191, 190)])
_uv = me_cube.uv_layers.new(name='UVMap')
_uv.uv.foreach_set('vector', [0.5886, 0.9167, 0.5364, 0.9167, 0.5364, 0.9167, 0.5886, 0.9167, 0.5, 0.25, 0.5935, 0.25, 0.625, 0.2815, 0.625, 0.3333, 0.5, 0.3333, 0.7917, 0.5, 0.8435, 0.5, 0.8435, 0.75, 0.828, 0.75, 0.7917, 0.6929, 0.375, 0.5, 0.3381, 0.5, 0.3285, 0.5, 0.2917, 0.5, 0.2917, 0.5, 0.375, 0.5, 0.6565, 0.5, 0.6565, 0.75, 0.632, 0.75, 0.5935, 0.7197, 0.5935, 0.5, 0.375, 0.7869, 0.3926, 0.7692, 0.5, 0.7692, 0.5, 0.797, 0.4636, 0.8333, 0.4119, 0.8333, 0.375, 0.7965, 0.4119, 0.5, 0.5, 0.5, 0.5, 0.7197, 0.4119, 0.7197, 0.625, 0.4167, 0.5, 0.4167, 0.5, 0.4167, 0.625, 0.4167, 0.375, 0.25, 0.4119, 0.25, 0.5, 0.25, 0.5, 0.25, 0.375, 0.25, 0.5364, 0.8333, 0.5886, 0.8333, 0.5886, 0.8333, 0.5364, 0.8333, 0.7917, 0.5, 0.7917, 0.6929, 0.7917, 0.75, 0.7917, 0.75, 0.7917, 0.5, 0.7447, 0.75, 0.7553, 0.75, 0.7553, 0.75, 0.7447, 0.75, 0.625, 0.4167, 0.625, 0.3333, 0.625, 0.3333, 0.625, 0.4167, 0.5, 0.7381, 0.5, 0.8697, 0.5, 0.8803, 0.5, 0.7833, 0.5, 0.3333, 0.5, 0.4167, 0.5, 0.25, 0.5, 0.3333, 0.5, 0.3333, 0.5, 0.25, 0.5, 0.3333, 0.2944, 0.4508, 0.2083, 0.5, 0.2083, 0.5, 0.5, 0.3333, 0.3285, 0.5, 0.3381, 0.5, 0.3381, 0.75, 0.3285, 0.75, 0.1619, 0.5, 0.1715, 0.5, 0.1715, 0.75, 0.1619, 0.75, 0.5, 0.8697, 0.5364, 0.8333, 0.5886, 0.8333, 0.625, 0.8697, 0.625, 0.8803, 0.5886, 0.9167, 0.5364, 0.9167, 0.5, 0.8803, 0.5, 0.8803, 0.5, 0.8697, 0.5, 0.8697, 0.5, 0.8803, 0.3531, 0.4754, 0.3531, 0.7746, 0.4394, 0.8091, 0.5, 0.7381, 0.5, 0.4167, 0.5, 0.4167, 0.5, 0.5, 0.5, 0.5, 0.5, 0.4167, 0.2083, 0.5, 0.125, 0.5, 0.125, 0.5, 0.2083, 0.5, 0.5, 0.5, 0.5935, 0.5, 0.5935, 0.7197, 0.5, 0.7197, 0.2944, 0.4508, 0.5, 0.3333, 0.5, 0.7833, 0.4152, 0.8682, 0.2944, 0.7992, 0.5, 0.4167, 0.5, 0.5, 0.5, 0.5, 0.5, 0.4167, 0.2083, 0.5, 0.1715, 0.5, 0.1619, 0.5, 0.125, 0.5, 0.125, 0.5, 0.2083, 0.5, 0.4119, 0.03026, 0.5, 0.03026, 0.5, 0.25, 0.4119, 0.25, 0.5, 0.7692, 0.6128, 0.7692, 0.625, 0.7815, 0.625, 0.797, 0.5886, 0.8333, 0.5364, 0.8333, 0.5, 0.797, 0.7083, 0.75, 0.7083, 0.6929, 0.7083, 0.5, 0.7083, 0.5, 0.7083, 0.75, 0.5, 0.953, 0.5364, 0.9167, 0.5886, 0.9167, 0.625, 0.953, 0.625, 0.9685, 0.6128, 0.9808, 0.5, 0.9808, 0.7917, 0.75, 0.7553, 0.75, 0.7447, 0.75, 0.7083, 0.75, 0.7083, 0.75, 0.7917, 0.75, 0.7083, 0.75, 0.7083, 0.5, 0.7083, 0.5, 0.7083, 0.75, 0.375, 0.9535, 0.4119, 0.9167, 0.4636, 0.9167, 0.5, 0.953, 0.5, 0.9808, 0.3926, 0.9808, 0.375, 0.9631, 0.2917, 0.5, 0.3531, 0.4754, 0.5, 0.4167, 0.5, 0.4167, 0.2917, 0.5, 0.7083, 0.75, 0.7083, 0.5, 0.7083, 0.5, 0.7083, 0.75, 0.7917, 0.75, 0.7083, 0.75, 0.7083, 0.75, 0.7917, 0.75, 0.7917, 0.5, 0.7917, 0.75, 0.7917, 0.75, 0.7917, 0.5, 0.625, 0.4167, 0.625, 0.3333, 0.625, 0.3333, 0.625, 0.4167, 0.7083, 0.75, 0.7083, 0.5, 0.7083, 0.5, 0.7083, 0.75, 0.7917, 0.75, 0.7083, 0.75, 0.7083, 0.75, 0.7917, 0.75, 0.7917, 0.5, 0.7917, 0.75, 0.7917, 0.75, 0.7917, 0.5, 0.625, 0.4167, 0.625, 0.3333, 0.625, 0.3333, 0.625, 0.4167, 0.7917, 0.5, 0.7917, 0.75, 0.7917, 0.75, 0.7917, 0.5, 0.7917, 0.75, 0.7083, 0.75, 0.7083, 0.75, 0.7917, 0.75, 0.7917, 0.5, 0.7917, 0.75, 0.7917, 0.75, 0.7917, 0.5, 0.625, 0.4167, 0.625, 0.3333, 0.625, 0.3333, 0.625, 0.4167, 0.7083, 0.5, 0.7917, 0.5, 0.7917, 0.75, 0.7083, 0.75, 0.625, 0.4167, 0.625, 0.3333, 0.625, 0.3333, 0.625, 0.4167, 0.7083, 0.75, 0.7083, 0.5, 0.7083, 0.5, 0.7083, 0.75, 0.7917, 0.75, 0.7083, 0.75, 0.7083, 0.75, 0.7917, 0.75, 0.625, 0.3333, 0.625, 0.4167, 0.625, 0.4167, 0.625, 0.3333, 0.5, 0.4167, 0.5, 0.3333, 0.5, 0.3333, 0.5, 0.4167, 0.5, 0.3333, 0.625, 0.3333, 0.625, 0.3333, 0.5, 0.3333, 0.625, 0.3333, 0.625, 0.4167, 0.625, 0.4167, 0.625, 0.3333, 0.625, 0.4167, 0.5, 0.4167, 0.5, 0.4167, 0.625, 0.4167, 0.5, 0.4167, 0.5, 0.3333, 0.5, 0.3333, 0.5, 0.4167, 0.5, 0.3333, 0.625, 0.3333, 0.625, 0.3333, 0.5, 0.3333, 0.625, 0.4167, 0.5, 0.4167, 0.5, 0.4167, 0.625, 0.4167, 0.5, 0.3333, 0.625, 0.3333, 0.625, 0.4167, 0.5, 0.4167, 0.625, 0.4167, 0.625, 0.4167, 0.625, 0.4167, 0.625, 0.4167, 0.5, 0.4167, 0.5, 0.3333, 0.5, 0.3333, 0.5, 0.4167, 0.5, 0.3333, 0.625, 0.3333, 0.625, 0.3333, 0.5, 0.3333, 0.625, 0.3333, 0.625, 0.4167, 0.625, 0.4167, 0.625, 0.3333, 0.625, 0.3333, 0.625, 0.4167, 0.625, 0.4167, 0.625, 0.3333, 0.625, 0.3333, 0.625, 0.3333, 0.625, 0.3333, 0.625, 0.3333, 0.625, 0.4167, 0.625, 0.3333, 0.625, 0.3333, 0.625, 0.4167, 0.625, 0.4167, 0.625, 0.3333, 0.625, 0.3333, 0.625, 0.4167, 0.625, 0.3333, 0.625, 0.3333, 0.625, 0.3333, 0.625, 0.3333, 0.625, 0.4167, 0.625, 0.4167, 0.625, 0.4167, 0.625, 0.4167, 0.625, 0.4167, 0.625, 0.4167, 0.625, 0.4167, 0.625, 0.4167, 0.625, 0.8333, 0.5886, 0.8333, 0.625, 0.797, 0.625, 0.8333, 0.625, 0.8333, 0.5886, 0.9167, 0.625, 0.9167, 0.625, 0.9167, 0.625, 0.9167, 0.625, 0.953, 0.5, 0.8333, 0.5, 0.8333, 0.5, 0.7381, 0.4394, 0.8091, 0.5, 0.8333, 0.5, 0.9167, 0.5, 0.9167, 0.5, 0.953, 0.4636, 0.9167, 0.5, 0.9167, 0.5, 0.8803, 0.5, 0.8803, 0.5364, 0.9167, 0.5364, 0.9167, 0.625, 0.9167, 0.625, 0.9167, 0.5886, 0.9167, 0.5886, 0.9167, 0.5886, 0.8333, 0.5886, 0.8333, 0.625, 0.8333, 0.625, 0.8333, 0.5364, 0.8333, 0.5364, 0.8333, 0.5, 0.8697, 0.5, 0.8697, 0.5, 0.4167, 0.625, 0.4167, 0.625, 0.4685, 0.5935, 0.5, 0.5, 0.5, 0.625, 0.0, 0.625, 0.25, 0.5935, 0.25, 0.5935, 0.03026, 0.6128, 0.0, 0.3381, 0.75, 0.3381, 0.5, 0.4119, 0.5, 0.4119, 0.7197, 0.3734, 0.75, 0.6565, 0.5, 0.7083, 0.5, 0.7083, 0.6929, 0.672, 0.75, 0.6565, 0.75, 0.4119, 0.5, 0.375, 0.5, 0.375, 0.5, 0.1619, 0.5, 0.125, 0.5, 0.125, 0.5, 0.3285, 0.5, 0.2917, 0.5, 0.2917, 0.5, 0.2944, 0.4508, 0.2083, 0.5, 0.2083, 0.5, 0.5364, 0.8333, 0.5364, 0.8333, 0.5, 0.8697, 0.5, 0.8697, 0.1619, 0.5, 0.1619, 0.75, 0.1442, 0.75, 0.125, 0.7197, 0.125, 0.5, 0.2944, 0.4508, 0.2944, 0.7992, 0.1715, 0.75, 0.1715, 0.5, 0.3285, 0.5, 0.3285, 0.75, 0.3531, 0.7746, 0.3531, 0.4754, 0.5, 0.5, 0.4119, 0.5, 0.375, 0.5, 0.375, 0.5, 0.5, 0.5, 0.6128, 0.7692, 0.5, 0.7692, 0.5, 0.7197, 0.5935, 0.7197, 0.5, 0.0, 0.5935, 0.0, 0.5935, 0.03026, 0.5, 0.03026, 0.5, 0.7692, 0.3926, 0.7692, 0.4119, 0.7197, 0.5, 0.7197, 0.3926, 0.9808, 0.5, 0.9808, 0.5, 1.0, 0.4119, 1.0, 0.5, 0.03026, 0.5935, 0.03026, 0.5935, 0.25, 0.5, 0.25, 0.5886, 0.8333, 0.5886, 0.8333, 0.625, 0.8333, 0.625, 0.8333, 0.625, 0.9167, 0.625, 0.9167, 0.5886, 0.9167, 0.5886, 0.9167, 0.5, 0.8803, 0.5, 0.8803, 0.5364, 0.9167, 0.5364, 0.9167, 0.5, 0.8803, 0.5, 0.8697, 0.5, 0.8697, 0.5, 0.8803, 0.7447, 0.75, 0.7553, 0.75, 0.7553, 0.75, 0.7447, 0.75, 0.5364, 0.8333, 0.5886, 0.8333, 0.5886, 0.8333, 0.5364, 0.8333, 0.5886, 0.9167, 0.5364, 0.9167, 0.5364, 0.9167, 0.5886, 0.9167, 0.625, 0.9167, 0.625, 0.9167, 0.5886, 0.9167, 0.5886, 0.9167, 0.5886, 0.8333, 0.5886, 0.8333, 0.625, 0.8333, 0.625, 0.8333, 0.5364, 0.8333, 0.5364, 0.8333, 0.5, 0.8697, 0.5, 0.8697, 0.5, 0.8803, 0.5, 0.8803, 0.5364, 0.9167, 0.5364, 0.9167, 0.7447, 0.75, 0.7553, 0.75, 0.7553, 0.75, 0.7447, 0.75, 0.5364, 0.8333, 0.5886, 0.8333, 0.5886, 0.8333, 0.5364, 0.8333, 0.5886, 0.9167, 0.5364, 0.9167, 0.5364, 0.9167, 0.5886, 0.9167, 0.5886, 0.9167, 0.5364, 0.9167, 0.5364, 0.9167, 0.5886, 0.9167, 0.5364, 0.8333, 0.5886, 0.8333, 0.5886, 0.8333, 0.5364, 0.8333, 0.7447, 0.75, 0.7553, 0.75, 0.7553, 0.75, 0.7447, 0.75, 0.5, 0.8803, 0.5, 0.8697, 0.5, 0.8697, 0.5, 0.8803, 0.5, 0.8803, 0.5, 0.8803, 0.5364, 0.9167, 0.5364, 0.9167, 0.5364, 0.8333, 0.5364, 0.8333, 0.5, 0.8697, 0.5, 0.8697, 0.625, 0.9167, 0.625, 0.9167, 0.5886, 0.9167, 0.5886, 0.9167, 0.5886, 0.8333, 0.5886, 0.8333, 0.625, 0.8333, 0.625, 0.8333, 0.5, 0.8803, 0.5, 0.8697, 0.5, 0.8697, 0.5, 0.8803, 0.5, 0.8697, 0.5, 0.8803, 0.5, 0.8803, 0.5, 0.8697, 0.5, 0.8697, 0.5, 0.8697, 0.5, 0.8697, 0.5, 0.8697, 0.5, 0.8788, 0.5, 0.8712, 0.5, 0.8712, 0.5, 0.8788, 0.5, 0.8788, 0.5, 0.8788, 0.5, 0.8803, 0.5, 0.8803, 0.5, 0.8697, 0.5, 0.8803, 0.5, 0.8788, 0.5, 0.8712, 0.5, 0.8712, 0.5, 0.8712, 0.5, 0.8697, 0.5, 0.8697, 0.5, 0.8712, 0.5, 0.8788, 0.5, 0.8803, 0.5, 0.8697, 0.5, 0.8803, 0.5, 0.8803, 0.5, 0.8803, 0.5, 0.8803, 0.625, 0.4167, 0.625, 0.4167, 0.625, 0.4167, 0.625, 0.4167, 0.625, 0.3333, 0.625, 0.4167, 0.625, 0.4167, 0.625, 0.3333, 0.625, 0.3333, 0.625, 0.3333, 0.625, 0.3333, 0.625, 0.3333, 0.625, 0.4167, 0.625, 0.3333, 0.625, 0.3333, 0.625, 0.4167, 0.625, 0.4167, 0.625, 0.3333, 0.625, 0.3333, 0.625, 0.4167, 0.625, 0.4167, 0.625, 0.3333, 0.625, 0.3333, 0.625, 0.4167, 0.625, 0.3333, 0.625, 0.4167, 0.625, 0.4167, 0.625, 0.3333, 0.625, 0.3333, 0.625, 0.3333, 0.625, 0.3333, 0.625, 0.3333, 0.625, 0.3333, 0.625, 0.4167, 0.625, 0.4167, 0.625, 0.3333, 0.625, 0.4167, 0.625, 0.3333, 0.625, 0.3333, 0.625, 0.4167, 0.625, 0.4167, 0.625, 0.4167, 0.625, 0.4167, 0.625, 0.4167, 0.625, 0.3333, 0.625, 0.3333, 0.625, 0.3333, 0.625, 0.3333, 0.625, 0.4167, 0.625, 0.4167, 0.625, 0.4167, 0.625, 0.4167, 0.625, 0.3333, 0.625, 0.4167, 0.625, 0.4167, 0.625, 0.3333, 0.625, 0.4167, 0.625, 0.4167, 0.625, 0.4167, 0.625, 0.4167, 0.625, 0.3333, 0.625, 0.3333, 0.625, 0.3333, 0.625, 0.3333, 0.625, 0.3333, 0.625, 0.3333, 0.625, 0.3333, 0.625, 0.3333, 0.625, 0.3333, 0.625, 0.4167, 0.625, 0.4167, 0.625, 0.3333, 0.625, 0.3333, 0.625, 0.3333, 0.625, 0.3333, 0.625, 0.3333, 0.625, 0.4167, 0.625, 0.3333, 0.625, 0.3333, 0.625, 0.4167, 0.625, 0.3333, 0.625, 0.4167, 0.625, 0.4167, 0.625, 0.3333, 0.625, 0.4167, 0.625, 0.3333, 0.625, 0.3333, 0.625, 0.4167, 0.625, 0.4167, 0.625, 0.4167, 0.625, 0.4167, 0.625, 0.4167, 0.625, 0.3333, 0.625, 0.4167, 0.625, 0.4167, 0.625, 0.3333, 0.5, 0.5, 0.375, 0.5, 0.375, 0.5, 0.5, 0.5, 0.375, 0.5, 0.2917, 0.5, 0.2917, 0.5, 0.375, 0.5, 0.2917, 0.5, 0.5, 0.4167, 0.5, 0.4167, 0.2917, 0.5, 0.375, 0.5, 0.2917, 0.5, 0.2917, 0.5, 0.375, 0.5, 0.5, 0.5, 0.375, 0.5, 0.375, 0.5, 0.5, 0.5, 0.5, 0.25, 0.5, 0.3333, 0.5, 0.3333, 0.5, 0.25, 0.5, 0.3333, 0.2083, 0.5, 0.2083, 0.5, 0.5, 0.3333, 0.375, 0.25, 0.5, 0.25, 0.5, 0.25, 0.375, 0.25, 0.2917, 0.5, 0.5, 0.4167, 0.5, 0.4167, 0.2917, 0.5, 0.5, 0.4167, 0.5, 0.5, 0.5, 0.5, 0.5, 0.4167, 0.5, 0.25, 0.5, 0.3333, 0.5, 0.3333, 0.5, 0.25, 0.5, 0.3333, 0.2083, 0.5, 0.2083, 0.5, 0.5, 0.3333, 0.375, 0.25, 0.5, 0.25, 0.5, 0.25, 0.375, 0.25, 0.2083, 0.5, 0.125, 0.5, 0.125, 0.5, 0.2083, 0.5, 0.5, 0.4167, 0.5, 0.5, 0.5, 0.5, 0.5, 0.4167, 0.2917, 0.5, 0.5, 0.4167, 0.5, 0.4167, 0.2917, 0.5, 0.375, 0.25, 0.5, 0.25, 0.5, 0.3333, 0.375, 0.3333, 0.375, 0.4167, 0.5, 0.4167, 0.5, 0.5, 0.375, 0.5, 0.375, 0.5, 0.2917, 0.5, 0.2917, 0.5, 0.375, 0.5, 0.5, 0.5, 0.375, 0.5, 0.375, 0.5, 0.5, 0.5, 0.5, 0.25, 0.5, 0.3333, 0.5, 0.3333, 0.5, 0.25, 0.5, 0.3333, 0.2083, 0.5, 0.2083, 0.5, 0.5, 0.3333, 0.375, 0.25, 0.5, 0.25, 0.5, 0.25, 0.375, 0.25, 0.2083, 0.5, 0.125, 0.5, 0.125, 0.5, 0.2083, 0.5])
me_cube.materials.append(mat_material_003)
me_cube.use_mirror_vertex_groups = False
me_cube.update()

# ---- objects
ob_shwerboothframe = bpy.data.objects.new('shwerboothframe', me_cube_001)
ob_showerbdoor = bpy.data.objects.new('ShowerBdoor', me_cube_008)
ob_cube_003 = bpy.data.objects.new('Cube.003', me_cube)

# ---- transforms, parenting, visibility, modifiers, constraints
ob_shwerboothframe.location = (0.0, 0.0, 0.0)
ob_shwerboothframe.scale = (1.0, 1.0, 0.05)
ob_showerbdoor.location = (-0.05714, -0.731, 0.5418)
ob_showerbdoor.scale = (0.4772, 0.1034, 1.0)
ob_cube_003.location = (0.0, 0.6133, 1.09)
ob_cube_003.scale = (0.1461, 0.07307, 0.1023)
ob_cube_003.lock_rotations_4d = False
ob_cube_003.empty_display_type = 'ARROWS'
ob_cube_003.lineart.crease_threshold = 0.0

# ---- collection membership
col_collection.objects.link(ob_shwerboothframe)
col_collection.objects.link(ob_showerbdoor)
col_collection.objects.link(ob_cube_003)

# ---- scene / render settings (as saved in the file)
scene.frame_start = 1; scene.frame_end = 250; scene.frame_set(1)
scene.render.engine = 'CYCLES'
bpy.context.view_layer.update()

# ---- added for rendering (the .blend has no active camera and no usable light): camera, sun
cam_auto = bpy.data.cameras.new('AutoCamera')
cam_auto.lens = 50.0
cam_auto.sensor_width = 36.0
cam_auto.clip_end = 1000.0
ob_auto_camera = bpy.data.objects.new('AutoCamera', cam_auto)
scene.collection.objects.link(ob_auto_camera)
ob_auto_camera.location = (3.61686, -4.28971, 4.46967)
ob_auto_camera.rotation_euler = (1.09748, -7.21219e-08, 0.694738)
scene.camera = ob_auto_camera
light_auto_sun = bpy.data.lights.new('AutoSun', 'SUN')
light_auto_sun.energy = 3.0
light_auto_sun.angle = 0.0523599
ob_auto_sun = bpy.data.objects.new('AutoSun', light_auto_sun)
scene.collection.objects.link(ob_auto_sun)
ob_auto_sun.rotation_euler = (0.872665, 0.174533, 0.523599)
bpy.context.view_layer.update()
